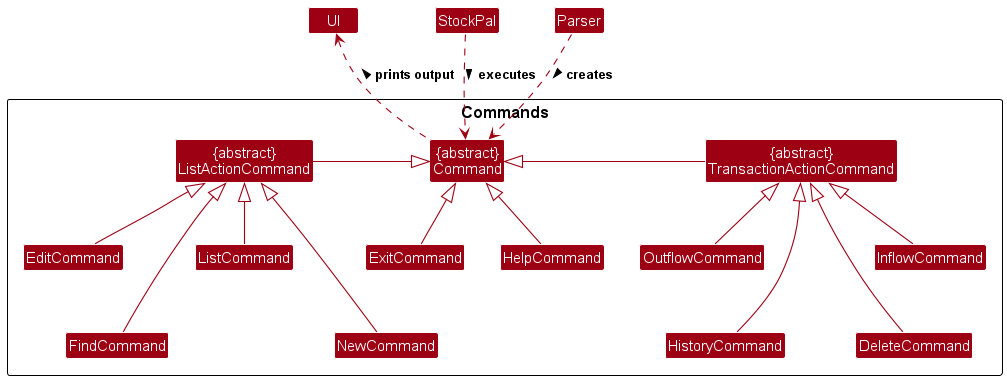

The diagram above was rendered by PlantUML. Its source (embedded in the PNG):
@startuml
!include style.puml
skinparam arrowThickness 1.1
skinparam arrowColor COMMANDS_COLOR
skinparam classBackgroundColor COMMANDS_COLOR

package Commands as CommandPackage {
    Class "{abstract}\nCommand" as command
    Class "DeleteCommand" as delete
    Class "EditCommand" as edit
    Class "ExitCommand" as exit
    Class "FindCommand" as find
    Class "HelpCommand" as help
    Class "HistoryCommand" as history
    Class "InflowCommand" as inflow
    Class "{abstract}\nListActionCommand" as action
    Class "ListCommand" as list
    Class "NewCommand" as new
    Class "OutflowCommand" as outflow
    Class "{abstract}\nTransactionActionCommand" as transaction
}

StockPal -.> command : executes >
Parser -.> command : creates >
command -up.> UI : prints output >

action -right-|> command
transaction -left-|> command
exit -up-|> command
help -up-|> command
help -down[hidden]-> new
find -up[hidden]-> edit

new -up-|> action
edit -up-|> action
find -up-|> action
list -up-|> action

inflow -up-|> transaction
delete -up-|> transaction
delete -up[hidden]-|> inflow
history -up-|> transaction
outflow -up-|> transaction
history -up[hidden]-> outflow

@enduml